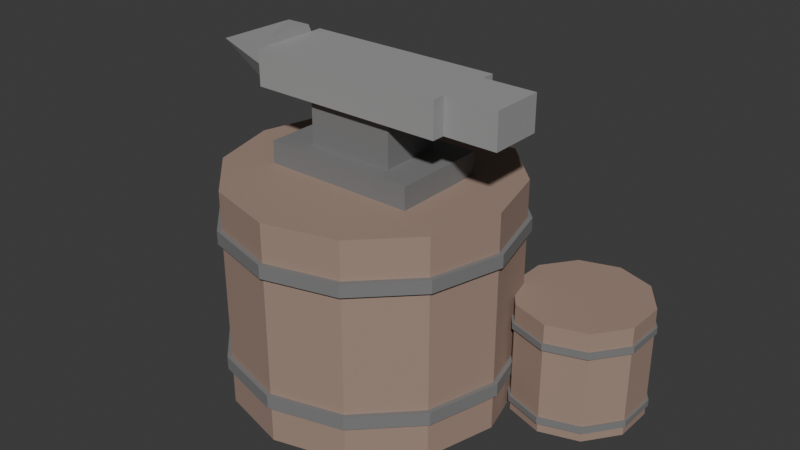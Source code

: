 # Source: anvil.blend  (saved by Blender 5.1.30; exported with 4.5.12 LTS)
import bpy
from mathutils import Matrix  # noqa: F401  (used for matrix-valued properties, if any)

bpy.ops.wm.read_factory_settings(use_empty=True)
scene = bpy.context.scene
scene.name = 'Scene'

# ---- collections
col_collection = bpy.data.collections.new('Collection'); scene.collection.children.link(col_collection)
col_workbenchcollection = bpy.data.collections.new('WorkbenchCollection'); scene.collection.children.link(col_workbenchcollection)
col_forgecollection = bpy.data.collections.new('ForgeCollection'); scene.collection.children.link(col_forgecollection)
col_anvilcollection = bpy.data.collections.new('AnvilCollection'); scene.collection.children.link(col_anvilcollection)

# ---- materials (node trees are filled in below, after node groups)
mat_woodstump = bpy.data.materials.new('WoodStump')
mat_irondark = bpy.data.materials.new('IronDark')
mat_anvilsteel = bpy.data.materials.new('AnvilSteel')
mat_water = bpy.data.materials.new('Water')

# ---- material node trees
mat_woodstump.use_nodes = True; mat_woodstump.node_tree.nodes.clear()
_N = mat_woodstump.node_tree.nodes; _L = mat_woodstump.node_tree.links
n0 = _N.new('ShaderNodeBsdfPrincipled'); n0.name = 'Principled BSDF'; n0.location = (-200, 100)
n0.inputs[0].default_value = (0.3608, 0.251, 0.2, 1.0)
n0.inputs[2].default_value = 0.8
n1 = _N.new('ShaderNodeOutputMaterial'); n1.name = 'Material Output'; n1.location = (200, 100)
_L.new(n0.outputs[0], n1.inputs[0])
n1.is_active_output = True
mat_irondark.use_nodes = True; mat_irondark.node_tree.nodes.clear()
_N = mat_irondark.node_tree.nodes; _L = mat_irondark.node_tree.links
n0 = _N.new('ShaderNodeBsdfPrincipled'); n0.name = 'Principled BSDF'; n0.location = (-200, 100)
n0.inputs[0].default_value = (0.2, 0.2, 0.2, 1.0)
n0.inputs[2].default_value = 0.8
n1 = _N.new('ShaderNodeOutputMaterial'); n1.name = 'Material Output'; n1.location = (200, 100)
_L.new(n0.outputs[0], n1.inputs[0])
n1.is_active_output = True
mat_anvilsteel.use_nodes = True; mat_anvilsteel.node_tree.nodes.clear()
_N = mat_anvilsteel.node_tree.nodes; _L = mat_anvilsteel.node_tree.links
n0 = _N.new('ShaderNodeBsdfPrincipled'); n0.name = 'Principled BSDF'; n0.location = (-200, 100)
n0.inputs[0].default_value = (0.3333, 0.3333, 0.3333, 1.0)
n0.inputs[2].default_value = 0.8
n1 = _N.new('ShaderNodeOutputMaterial'); n1.name = 'Material Output'; n1.location = (200, 100)
_L.new(n0.outputs[0], n1.inputs[0])
n1.is_active_output = True
mat_water.use_nodes = True; mat_water.node_tree.nodes.clear()
_N = mat_water.node_tree.nodes; _L = mat_water.node_tree.links
n0 = _N.new('ShaderNodeBsdfPrincipled'); n0.name = 'Principled BSDF'; n0.location = (-200, 100)
n0.inputs[0].default_value = (0.2941, 0.6392, 0.8902, 1.0)
n0.inputs[2].default_value = 0.8
n1 = _N.new('ShaderNodeOutputMaterial'); n1.name = 'Material Output'; n1.location = (200, 100)
_L.new(n0.outputs[0], n1.inputs[0])
n1.is_active_output = True

# ---- world
world_world = bpy.data.worlds.new('World'); scene.world = world_world
world_world.use_nodes = True; world_world.node_tree.nodes.clear()
_N = world_world.node_tree.nodes; _L = world_world.node_tree.links
n0 = _N.new('ShaderNodeOutputWorld'); n0.name = 'World Output'; n0.location = (200, 100)
n1 = _N.new('ShaderNodeBackground'); n1.name = 'Background'; n1.location = (-200, 100)
n1.inputs[0].default_value = (0.05088, 0.05088, 0.05088, 1.0)
_L.new(n1.outputs[0], n0.inputs[0])
n0.is_active_output = True
world_world.color = (0.05088, 0.05088, 0.05088)
world_world.sun_shadow_jitter_overblur = 0.0

# ---- meshes
me_cylinder_004 = bpy.data.meshes.new('Cylinder.004')
me_cylinder_004.from_pydata([(0.0, 0.32, -0.25), (0.0, 0.32, 0.25), (0.16, 0.2771, -0.25), (0.16, 0.2771, 0.25), (0.2771, 0.16, -0.25), (0.2771, 0.16, 0.25), (0.32, 0.0, -0.25), (0.32, 0.0, 0.25), (0.2771, -0.16, -0.25), (0.2771, -0.16, 0.25), (0.16, -0.2771, -0.25), (0.16, -0.2771, 0.25), (0.0, -0.32, -0.25), (0.0, -0.32, 0.25), (-0.16, -0.2771, -0.25), (-0.16, -0.2771, 0.25), (-0.2771, -0.16, -0.25), (-0.2771, -0.16, 0.25), (-0.32, 0.0, -0.25), (-0.32, 0.0, 0.25), (-0.2771, 0.16, -0.25), (-0.2771, 0.16, 0.25), (-0.16, 0.2771, -0.25), (-0.16, 0.2771, 0.25)], [], [(0, 1, 3, 2), (2, 3, 5, 4), (4, 5, 7, 6), (6, 7, 9, 8), (8, 9, 11, 10), (10, 11, 13, 12), (12, 13, 15, 14), (14, 15, 17, 16), (16, 17, 19, 18), (18, 19, 21, 20), (3, 1, 23, 21, 19, 17, 15, 13, 11, 9, 7, 5), (20, 21, 23, 22), (22, 23, 1, 0), (0, 2, 4, 6, 8, 10, 12, 14, 16, 18, 20, 22)])
_uv = me_cylinder_004.uv_layers.new(name='UVMap')
_uv.uv.foreach_set('vector', [1.0, 0.5, 1.0, 1.0, 0.9167, 1.0, 0.9167, 0.5, 0.9167, 0.5, 0.9167, 1.0, 0.8333, 1.0, 0.8333, 0.5, 0.8333, 0.5, 0.8333, 1.0, 0.75, 1.0, 0.75, 0.5, 0.75, 0.5, 0.75, 1.0, 0.6667, 1.0, 0.6667, 0.5, 0.6667, 0.5, 0.6667, 1.0, 0.5833, 1.0, 0.5833, 0.5, 0.5833, 0.5, 0.5833, 1.0, 0.5, 1.0, 0.5, 0.5, 0.5, 0.5, 0.5, 1.0, 0.4167, 1.0, 0.4167, 0.5, 0.4167, 0.5, 0.4167, 1.0, 0.3333, 1.0, 0.3333, 0.5, 0.3333, 0.5, 0.3333, 1.0, 0.25, 1.0, 0.25, 0.5, 0.25, 0.5, 0.25, 1.0, 0.1667, 1.0, 0.1667, 0.5, 0.37, 0.4578, 0.25, 0.49, 0.13, 0.4578, 0.04215, 0.37, 0.01, 0.25, 0.04215, 0.13, 0.13, 0.04215, 0.25, 0.01, 0.37, 0.04215, 0.4578, 0.13, 0.49, 0.25, 0.4578, 0.37, 0.1667, 0.5, 0.1667, 1.0, 0.08333, 1.0, 0.08333, 0.5, 0.08333, 0.5, 0.08333, 1.0, 7.451e-08, 1.0, 7.451e-08, 0.5, 0.75, 0.49, 0.87, 0.4578, 0.9578, 0.37, 0.99, 0.25, 0.9578, 0.13, 0.87, 0.04215, 0.75, 0.01, 0.63, 0.04215, 0.5422, 0.13, 0.51, 0.25, 0.5422, 0.37, 0.63, 0.4578])
me_cylinder_004.materials.append(mat_woodstump)
me_cylinder_004.update()
me_cylinder_005 = bpy.data.meshes.new('Cylinder.005')
me_cylinder_005.from_pydata([(0.0, 0.33, -0.015), (0.0, 0.33, 0.015), (0.165, 0.2858, -0.015), (0.165, 0.2858, 0.015), (0.2858, 0.165, -0.015), (0.2858, 0.165, 0.015), (0.33, 0.0, -0.015), (0.33, 0.0, 0.015), (0.2858, -0.165, -0.015), (0.2858, -0.165, 0.015), (0.165, -0.2858, -0.015), (0.165, -0.2858, 0.015), (0.0, -0.33, -0.015), (0.0, -0.33, 0.015), (-0.165, -0.2858, -0.015), (-0.165, -0.2858, 0.015), (-0.2858, -0.165, -0.015), (-0.2858, -0.165, 0.015), (-0.33, 0.0, -0.015), (-0.33, 0.0, 0.015), (-0.2858, 0.165, -0.015), (-0.2858, 0.165, 0.015), (-0.165, 0.2858, -0.015), (-0.165, 0.2858, 0.015)], [], [(0, 1, 3, 2), (2, 3, 5, 4), (4, 5, 7, 6), (6, 7, 9, 8), (8, 9, 11, 10), (10, 11, 13, 12), (12, 13, 15, 14), (14, 15, 17, 16), (16, 17, 19, 18), (18, 19, 21, 20), (3, 1, 23, 21, 19, 17, 15, 13, 11, 9, 7, 5), (20, 21, 23, 22), (22, 23, 1, 0), (0, 2, 4, 6, 8, 10, 12, 14, 16, 18, 20, 22)])
_uv = me_cylinder_005.uv_layers.new(name='UVMap')
_uv.uv.foreach_set('vector', [1.0, 0.5, 1.0, 1.0, 0.9167, 1.0, 0.9167, 0.5, 0.9167, 0.5, 0.9167, 1.0, 0.8333, 1.0, 0.8333, 0.5, 0.8333, 0.5, 0.8333, 1.0, 0.75, 1.0, 0.75, 0.5, 0.75, 0.5, 0.75, 1.0, 0.6667, 1.0, 0.6667, 0.5, 0.6667, 0.5, 0.6667, 1.0, 0.5833, 1.0, 0.5833, 0.5, 0.5833, 0.5, 0.5833, 1.0, 0.5, 1.0, 0.5, 0.5, 0.5, 0.5, 0.5, 1.0, 0.4167, 1.0, 0.4167, 0.5, 0.4167, 0.5, 0.4167, 1.0, 0.3333, 1.0, 0.3333, 0.5, 0.3333, 0.5, 0.3333, 1.0, 0.25, 1.0, 0.25, 0.5, 0.25, 0.5, 0.25, 1.0, 0.1667, 1.0, 0.1667, 0.5, 0.37, 0.4578, 0.25, 0.49, 0.13, 0.4578, 0.04215, 0.37, 0.01, 0.25, 0.04215, 0.13, 0.13, 0.04215, 0.25, 0.01, 0.37, 0.04215, 0.4578, 0.13, 0.49, 0.25, 0.4578, 0.37, 0.1667, 0.5, 0.1667, 1.0, 0.08333, 1.0, 0.08333, 0.5, 0.08333, 0.5, 0.08333, 1.0, 7.451e-08, 1.0, 7.451e-08, 0.5, 0.75, 0.49, 0.87, 0.4578, 0.9578, 0.37, 0.99, 0.25, 0.9578, 0.13, 0.87, 0.04215, 0.75, 0.01, 0.63, 0.04215, 0.5422, 0.13, 0.51, 0.25, 0.5422, 0.37, 0.63, 0.4578])
me_cylinder_005.materials.append(mat_irondark)
me_cylinder_005.update()
me_cylinder_006 = bpy.data.meshes.new('Cylinder.006')
me_cylinder_006.from_pydata([(0.0, 0.33, -0.015), (0.0, 0.33, 0.015), (0.165, 0.2858, -0.015), (0.165, 0.2858, 0.015), (0.2858, 0.165, -0.015), (0.2858, 0.165, 0.015), (0.33, 0.0, -0.015), (0.33, 0.0, 0.015), (0.2858, -0.165, -0.015), (0.2858, -0.165, 0.015), (0.165, -0.2858, -0.015), (0.165, -0.2858, 0.015), (0.0, -0.33, -0.015), (0.0, -0.33, 0.015), (-0.165, -0.2858, -0.015), (-0.165, -0.2858, 0.015), (-0.2858, -0.165, -0.015), (-0.2858, -0.165, 0.015), (-0.33, 0.0, -0.015), (-0.33, 0.0, 0.015), (-0.2858, 0.165, -0.015), (-0.2858, 0.165, 0.015), (-0.165, 0.2858, -0.015), (-0.165, 0.2858, 0.015)], [], [(0, 1, 3, 2), (2, 3, 5, 4), (4, 5, 7, 6), (6, 7, 9, 8), (8, 9, 11, 10), (10, 11, 13, 12), (12, 13, 15, 14), (14, 15, 17, 16), (16, 17, 19, 18), (18, 19, 21, 20), (3, 1, 23, 21, 19, 17, 15, 13, 11, 9, 7, 5), (20, 21, 23, 22), (22, 23, 1, 0), (0, 2, 4, 6, 8, 10, 12, 14, 16, 18, 20, 22)])
_uv = me_cylinder_006.uv_layers.new(name='UVMap')
_uv.uv.foreach_set('vector', [1.0, 0.5, 1.0, 1.0, 0.9167, 1.0, 0.9167, 0.5, 0.9167, 0.5, 0.9167, 1.0, 0.8333, 1.0, 0.8333, 0.5, 0.8333, 0.5, 0.8333, 1.0, 0.75, 1.0, 0.75, 0.5, 0.75, 0.5, 0.75, 1.0, 0.6667, 1.0, 0.6667, 0.5, 0.6667, 0.5, 0.6667, 1.0, 0.5833, 1.0, 0.5833, 0.5, 0.5833, 0.5, 0.5833, 1.0, 0.5, 1.0, 0.5, 0.5, 0.5, 0.5, 0.5, 1.0, 0.4167, 1.0, 0.4167, 0.5, 0.4167, 0.5, 0.4167, 1.0, 0.3333, 1.0, 0.3333, 0.5, 0.3333, 0.5, 0.3333, 1.0, 0.25, 1.0, 0.25, 0.5, 0.25, 0.5, 0.25, 1.0, 0.1667, 1.0, 0.1667, 0.5, 0.37, 0.4578, 0.25, 0.49, 0.13, 0.4578, 0.04215, 0.37, 0.01, 0.25, 0.04215, 0.13, 0.13, 0.04215, 0.25, 0.01, 0.37, 0.04215, 0.4578, 0.13, 0.49, 0.25, 0.4578, 0.37, 0.1667, 0.5, 0.1667, 1.0, 0.08333, 1.0, 0.08333, 0.5, 0.08333, 0.5, 0.08333, 1.0, 7.451e-08, 1.0, 7.451e-08, 0.5, 0.75, 0.49, 0.87, 0.4578, 0.9578, 0.37, 0.99, 0.25, 0.9578, 0.13, 0.87, 0.04215, 0.75, 0.01, 0.63, 0.04215, 0.5422, 0.13, 0.51, 0.25, 0.5422, 0.37, 0.63, 0.4578])
me_cylinder_006.materials.append(mat_irondark)
me_cylinder_006.update()
me_cube_028 = bpy.data.meshes.new('Cube.028')
me_cube_028.from_pydata([(-0.175, -0.11, -0.025), (-0.175, -0.11, 0.025), (-0.175, 0.11, -0.025), (-0.175, 0.11, 0.025), (0.175, -0.11, -0.025), (0.175, -0.11, 0.025), (0.175, 0.11, -0.025), (0.175, 0.11, 0.025)], [], [(0, 1, 3, 2), (2, 3, 7, 6), (6, 7, 5, 4), (4, 5, 1, 0), (2, 6, 4, 0), (7, 3, 1, 5)])
_uv = me_cube_028.uv_layers.new(name='UVMap')
_uv.uv.foreach_set('vector', [0.375, 0.0, 0.625, 0.0, 0.625, 0.25, 0.375, 0.25, 0.375, 0.25, 0.625, 0.25, 0.625, 0.5, 0.375, 0.5, 0.375, 0.5, 0.625, 0.5, 0.625, 0.75, 0.375, 0.75, 0.375, 0.75, 0.625, 0.75, 0.625, 1.0, 0.375, 1.0, 0.125, 0.5, 0.375, 0.5, 0.375, 0.75, 0.125, 0.75, 0.625, 0.5, 0.875, 0.5, 0.875, 0.75, 0.625, 0.75])
me_cube_028.materials.append(mat_irondark)
me_cube_028.update()
me_cube_029 = bpy.data.meshes.new('Cube.029')
me_cube_029.from_pydata([(-0.1, -0.07, -0.05), (-0.1, -0.07, 0.05), (-0.1, 0.07, -0.05), (-0.1, 0.07, 0.05), (0.1, -0.07, -0.05), (0.1, -0.07, 0.05), (0.1, 0.07, -0.05), (0.1, 0.07, 0.05)], [], [(0, 1, 3, 2), (2, 3, 7, 6), (6, 7, 5, 4), (4, 5, 1, 0), (2, 6, 4, 0), (7, 3, 1, 5)])
_uv = me_cube_029.uv_layers.new(name='UVMap')
_uv.uv.foreach_set('vector', [0.375, 0.0, 0.625, 0.0, 0.625, 0.25, 0.375, 0.25, 0.375, 0.25, 0.625, 0.25, 0.625, 0.5, 0.375, 0.5, 0.375, 0.5, 0.625, 0.5, 0.625, 0.75, 0.375, 0.75, 0.375, 0.75, 0.625, 0.75, 0.625, 1.0, 0.375, 1.0, 0.125, 0.5, 0.375, 0.5, 0.375, 0.75, 0.125, 0.75, 0.625, 0.5, 0.875, 0.5, 0.875, 0.75, 0.625, 0.75])
me_cube_029.materials.append(mat_irondark)
me_cube_029.update()
me_cube_030 = bpy.data.meshes.new('Cube.030')
me_cube_030.from_pydata([(-0.225, -0.09, -0.04), (-0.225, -0.09, 0.04), (-0.225, 0.09, -0.04), (-0.225, 0.09, 0.04), (0.225, -0.09, -0.04), (0.225, -0.09, 0.04), (0.225, 0.09, -0.04), (0.225, 0.09, 0.04)], [], [(0, 1, 3, 2), (2, 3, 7, 6), (6, 7, 5, 4), (4, 5, 1, 0), (2, 6, 4, 0), (7, 3, 1, 5)])
_uv = me_cube_030.uv_layers.new(name='UVMap')
_uv.uv.foreach_set('vector', [0.375, 0.0, 0.625, 0.0, 0.625, 0.25, 0.375, 0.25, 0.375, 0.25, 0.625, 0.25, 0.625, 0.5, 0.375, 0.5, 0.375, 0.5, 0.625, 0.5, 0.625, 0.75, 0.375, 0.75, 0.375, 0.75, 0.625, 0.75, 0.625, 1.0, 0.375, 1.0, 0.125, 0.5, 0.375, 0.5, 0.375, 0.75, 0.125, 0.75, 0.625, 0.5, 0.875, 0.5, 0.875, 0.75, 0.625, 0.75])
me_cube_030.materials.append(mat_anvilsteel)
me_cube_030.update()
me_cone = bpy.data.meshes.new('Cone')
me_cone.from_pydata([(0.1, 0.08, 4.371e-09), (0.1, 0.05657, 0.05657), (0.1, 0.0, 0.08), (0.1, -0.05657, 0.05657), (0.1, -0.08, 4.371e-09), (0.1, -0.05657, -0.05657), (0.1, 0.0, -0.08), (0.1, 0.05657, -0.05657), (-0.1, 0.0, -4.371e-09)], [], [(0, 8, 1), (1, 8, 2), (2, 8, 3), (3, 8, 4), (4, 8, 5), (5, 8, 6), (0, 1, 2, 3, 4, 5, 6, 7), (6, 8, 7), (7, 8, 0)])
_uv = me_cone.uv_layers.new(name='UVMap')
_uv.uv.foreach_set('vector', [0.25, 0.49, 0.25, 0.25, 0.4197, 0.4197, 0.4197, 0.4197, 0.25, 0.25, 0.49, 0.25, 0.49, 0.25, 0.25, 0.25, 0.4197, 0.08029, 0.4197, 0.08029, 0.25, 0.25, 0.25, 0.01, 0.25, 0.01, 0.25, 0.25, 0.08029, 0.08029, 0.08029, 0.08029, 0.25, 0.25, 0.01, 0.25, 0.75, 0.49, 0.9197, 0.4197, 0.99, 0.25, 0.9197, 0.08029, 0.75, 0.01, 0.5803, 0.08029, 0.51, 0.25, 0.5803, 0.4197, 0.01, 0.25, 0.25, 0.25, 0.08029, 0.4197, 0.08029, 0.4197, 0.25, 0.25, 0.25, 0.49])
me_cone.materials.append(mat_anvilsteel)
me_cone.update()
me_cube_031 = bpy.data.meshes.new('Cube.031')
me_cube_031.from_pydata([(-0.06, -0.06, -0.04), (-0.06, -0.06, 0.04), (-0.06, 0.06, -0.04), (-0.06, 0.06, 0.04), (0.06, -0.06, -0.04), (0.06, -0.06, 0.04), (0.06, 0.06, -0.04), (0.06, 0.06, 0.04)], [], [(0, 1, 3, 2), (2, 3, 7, 6), (6, 7, 5, 4), (4, 5, 1, 0), (2, 6, 4, 0), (7, 3, 1, 5)])
_uv = me_cube_031.uv_layers.new(name='UVMap')
_uv.uv.foreach_set('vector', [0.375, 0.0, 0.625, 0.0, 0.625, 0.25, 0.375, 0.25, 0.375, 0.25, 0.625, 0.25, 0.625, 0.5, 0.375, 0.5, 0.375, 0.5, 0.625, 0.5, 0.625, 0.75, 0.375, 0.75, 0.375, 0.75, 0.625, 0.75, 0.625, 1.0, 0.375, 1.0, 0.125, 0.5, 0.375, 0.5, 0.375, 0.75, 0.125, 0.75, 0.625, 0.5, 0.875, 0.5, 0.875, 0.75, 0.625, 0.75])
me_cube_031.materials.append(mat_anvilsteel)
me_cube_031.update()
me_cylinder_007 = bpy.data.meshes.new('Cylinder.007')
me_cylinder_007.from_pydata([(0.0, 0.15, -0.13), (0.0, 0.15, 0.13), (0.08817, 0.1214, -0.13), (0.08817, 0.1214, 0.13), (0.1427, 0.04635, -0.13), (0.1427, 0.04635, 0.13), (0.1427, -0.04635, -0.13), (0.1427, -0.04635, 0.13), (0.08817, -0.1214, -0.13), (0.08817, -0.1214, 0.13), (0.0, -0.15, -0.13), (0.0, -0.15, 0.13), (-0.08817, -0.1214, -0.13), (-0.08817, -0.1214, 0.13), (-0.1427, -0.04635, -0.13), (-0.1427, -0.04635, 0.13), (-0.1427, 0.04635, -0.13), (-0.1427, 0.04635, 0.13), (-0.08817, 0.1214, -0.13), (-0.08817, 0.1214, 0.13)], [], [(0, 1, 3, 2), (2, 3, 5, 4), (4, 5, 7, 6), (6, 7, 9, 8), (8, 9, 11, 10), (10, 11, 13, 12), (12, 13, 15, 14), (14, 15, 17, 16), (3, 1, 19, 17, 15, 13, 11, 9, 7, 5), (16, 17, 19, 18), (18, 19, 1, 0), (0, 2, 4, 6, 8, 10, 12, 14, 16, 18)])
_uv = me_cylinder_007.uv_layers.new(name='UVMap')
_uv.uv.foreach_set('vector', [1.0, 0.5, 1.0, 1.0, 0.9, 1.0, 0.9, 0.5, 0.9, 0.5, 0.9, 1.0, 0.8, 1.0, 0.8, 0.5, 0.8, 0.5, 0.8, 1.0, 0.7, 1.0, 0.7, 0.5, 0.7, 0.5, 0.7, 1.0, 0.6, 1.0, 0.6, 0.5, 0.6, 0.5, 0.6, 1.0, 0.5, 1.0, 0.5, 0.5, 0.5, 0.5, 0.5, 1.0, 0.4, 1.0, 0.4, 0.5, 0.4, 0.5, 0.4, 1.0, 0.3, 1.0, 0.3, 0.5, 0.3, 0.5, 0.3, 1.0, 0.2, 1.0, 0.2, 0.5, 0.3911, 0.4442, 0.25, 0.49, 0.1089, 0.4442, 0.02175, 0.3242, 0.02175, 0.1758, 0.1089, 0.05584, 0.25, 0.01, 0.3911, 0.05584, 0.4783, 0.1758, 0.4783, 0.3242, 0.2, 0.5, 0.2, 1.0, 0.1, 1.0, 0.1, 0.5, 0.1, 0.5, 0.1, 1.0, -7.451e-08, 1.0, -7.451e-08, 0.5, 0.75, 0.49, 0.8911, 0.4442, 0.9783, 0.3242, 0.9783, 0.1758, 0.8911, 0.05584, 0.75, 0.01, 0.6089, 0.05584, 0.5217, 0.1758, 0.5217, 0.3242, 0.6089, 0.4442])
me_cylinder_007.materials.append(mat_woodstump)
me_cylinder_007.update()
me_cylinder_008 = bpy.data.meshes.new('Cylinder.008')
me_cylinder_008.from_pydata([(0.0, 0.14, -0.005), (0.0, 0.14, 0.005), (0.08229, 0.1133, -0.005), (0.08229, 0.1133, 0.005), (0.1331, 0.04326, -0.005), (0.1331, 0.04326, 0.005), (0.1331, -0.04326, -0.005), (0.1331, -0.04326, 0.005), (0.08229, -0.1133, -0.005), (0.08229, -0.1133, 0.005), (0.0, -0.14, -0.005), (0.0, -0.14, 0.005), (-0.08229, -0.1133, -0.005), (-0.08229, -0.1133, 0.005), (-0.1331, -0.04326, -0.005), (-0.1331, -0.04326, 0.005), (-0.1331, 0.04326, -0.005), (-0.1331, 0.04326, 0.005), (-0.08229, 0.1133, -0.005), (-0.08229, 0.1133, 0.005)], [], [(0, 1, 3, 2), (2, 3, 5, 4), (4, 5, 7, 6), (6, 7, 9, 8), (8, 9, 11, 10), (10, 11, 13, 12), (12, 13, 15, 14), (14, 15, 17, 16), (3, 1, 19, 17, 15, 13, 11, 9, 7, 5), (16, 17, 19, 18), (18, 19, 1, 0), (0, 2, 4, 6, 8, 10, 12, 14, 16, 18)])
_uv = me_cylinder_008.uv_layers.new(name='UVMap')
_uv.uv.foreach_set('vector', [1.0, 0.5, 1.0, 1.0, 0.9, 1.0, 0.9, 0.5, 0.9, 0.5, 0.9, 1.0, 0.8, 1.0, 0.8, 0.5, 0.8, 0.5, 0.8, 1.0, 0.7, 1.0, 0.7, 0.5, 0.7, 0.5, 0.7, 1.0, 0.6, 1.0, 0.6, 0.5, 0.6, 0.5, 0.6, 1.0, 0.5, 1.0, 0.5, 0.5, 0.5, 0.5, 0.5, 1.0, 0.4, 1.0, 0.4, 0.5, 0.4, 0.5, 0.4, 1.0, 0.3, 1.0, 0.3, 0.5, 0.3, 0.5, 0.3, 1.0, 0.2, 1.0, 0.2, 0.5, 0.3911, 0.4442, 0.25, 0.49, 0.1089, 0.4442, 0.02175, 0.3242, 0.02175, 0.1758, 0.1089, 0.05584, 0.25, 0.01, 0.3911, 0.05584, 0.4783, 0.1758, 0.4783, 0.3242, 0.2, 0.5, 0.2, 1.0, 0.1, 1.0, 0.1, 0.5, 0.1, 0.5, 0.1, 1.0, -7.451e-08, 1.0, -7.451e-08, 0.5, 0.75, 0.49, 0.8911, 0.4442, 0.9783, 0.3242, 0.9783, 0.1758, 0.8911, 0.05584, 0.75, 0.01, 0.6089, 0.05584, 0.5217, 0.1758, 0.5217, 0.3242, 0.6089, 0.4442])
me_cylinder_008.materials.append(mat_water)
me_cylinder_008.update()
me_cylinder_009 = bpy.data.meshes.new('Cylinder.009')
me_cylinder_009.from_pydata([(0.0, 0.155, -0.0075), (0.0, 0.155, 0.0075), (0.09111, 0.1254, -0.0075), (0.09111, 0.1254, 0.0075), (0.1474, 0.0479, -0.0075), (0.1474, 0.0479, 0.0075), (0.1474, -0.0479, -0.0075), (0.1474, -0.0479, 0.0075), (0.09111, -0.1254, -0.0075), (0.09111, -0.1254, 0.0075), (0.0, -0.155, -0.0075), (0.0, -0.155, 0.0075), (-0.09111, -0.1254, -0.0075), (-0.09111, -0.1254, 0.0075), (-0.1474, -0.0479, -0.0075), (-0.1474, -0.0479, 0.0075), (-0.1474, 0.0479, -0.0075), (-0.1474, 0.0479, 0.0075), (-0.09111, 0.1254, -0.0075), (-0.09111, 0.1254, 0.0075)], [], [(0, 1, 3, 2), (2, 3, 5, 4), (4, 5, 7, 6), (6, 7, 9, 8), (8, 9, 11, 10), (10, 11, 13, 12), (12, 13, 15, 14), (14, 15, 17, 16), (3, 1, 19, 17, 15, 13, 11, 9, 7, 5), (16, 17, 19, 18), (18, 19, 1, 0), (0, 2, 4, 6, 8, 10, 12, 14, 16, 18)])
_uv = me_cylinder_009.uv_layers.new(name='UVMap')
_uv.uv.foreach_set('vector', [1.0, 0.5, 1.0, 1.0, 0.9, 1.0, 0.9, 0.5, 0.9, 0.5, 0.9, 1.0, 0.8, 1.0, 0.8, 0.5, 0.8, 0.5, 0.8, 1.0, 0.7, 1.0, 0.7, 0.5, 0.7, 0.5, 0.7, 1.0, 0.6, 1.0, 0.6, 0.5, 0.6, 0.5, 0.6, 1.0, 0.5, 1.0, 0.5, 0.5, 0.5, 0.5, 0.5, 1.0, 0.4, 1.0, 0.4, 0.5, 0.4, 0.5, 0.4, 1.0, 0.3, 1.0, 0.3, 0.5, 0.3, 0.5, 0.3, 1.0, 0.2, 1.0, 0.2, 0.5, 0.3911, 0.4442, 0.25, 0.49, 0.1089, 0.4442, 0.02175, 0.3242, 0.02175, 0.1758, 0.1089, 0.05584, 0.25, 0.01, 0.3911, 0.05584, 0.4783, 0.1758, 0.4783, 0.3242, 0.2, 0.5, 0.2, 1.0, 0.1, 1.0, 0.1, 0.5, 0.1, 0.5, 0.1, 1.0, -7.451e-08, 1.0, -7.451e-08, 0.5, 0.75, 0.49, 0.8911, 0.4442, 0.9783, 0.3242, 0.9783, 0.1758, 0.8911, 0.05584, 0.75, 0.01, 0.6089, 0.05584, 0.5217, 0.1758, 0.5217, 0.3242, 0.6089, 0.4442])
me_cylinder_009.materials.append(mat_irondark)
me_cylinder_009.update()
me_cylinder_010 = bpy.data.meshes.new('Cylinder.010')
me_cylinder_010.from_pydata([(0.0, 0.155, -0.0075), (0.0, 0.155, 0.0075), (0.09111, 0.1254, -0.0075), (0.09111, 0.1254, 0.0075), (0.1474, 0.0479, -0.0075), (0.1474, 0.0479, 0.0075), (0.1474, -0.0479, -0.0075), (0.1474, -0.0479, 0.0075), (0.09111, -0.1254, -0.0075), (0.09111, -0.1254, 0.0075), (0.0, -0.155, -0.0075), (0.0, -0.155, 0.0075), (-0.09111, -0.1254, -0.0075), (-0.09111, -0.1254, 0.0075), (-0.1474, -0.0479, -0.0075), (-0.1474, -0.0479, 0.0075), (-0.1474, 0.0479, -0.0075), (-0.1474, 0.0479, 0.0075), (-0.09111, 0.1254, -0.0075), (-0.09111, 0.1254, 0.0075)], [], [(0, 1, 3, 2), (2, 3, 5, 4), (4, 5, 7, 6), (6, 7, 9, 8), (8, 9, 11, 10), (10, 11, 13, 12), (12, 13, 15, 14), (14, 15, 17, 16), (3, 1, 19, 17, 15, 13, 11, 9, 7, 5), (16, 17, 19, 18), (18, 19, 1, 0), (0, 2, 4, 6, 8, 10, 12, 14, 16, 18)])
_uv = me_cylinder_010.uv_layers.new(name='UVMap')
_uv.uv.foreach_set('vector', [1.0, 0.5, 1.0, 1.0, 0.9, 1.0, 0.9, 0.5, 0.9, 0.5, 0.9, 1.0, 0.8, 1.0, 0.8, 0.5, 0.8, 0.5, 0.8, 1.0, 0.7, 1.0, 0.7, 0.5, 0.7, 0.5, 0.7, 1.0, 0.6, 1.0, 0.6, 0.5, 0.6, 0.5, 0.6, 1.0, 0.5, 1.0, 0.5, 0.5, 0.5, 0.5, 0.5, 1.0, 0.4, 1.0, 0.4, 0.5, 0.4, 0.5, 0.4, 1.0, 0.3, 1.0, 0.3, 0.5, 0.3, 0.5, 0.3, 1.0, 0.2, 1.0, 0.2, 0.5, 0.3911, 0.4442, 0.25, 0.49, 0.1089, 0.4442, 0.02175, 0.3242, 0.02175, 0.1758, 0.1089, 0.05584, 0.25, 0.01, 0.3911, 0.05584, 0.4783, 0.1758, 0.4783, 0.3242, 0.2, 0.5, 0.2, 1.0, 0.1, 1.0, 0.1, 0.5, 0.1, 0.5, 0.1, 1.0, -7.451e-08, 1.0, -7.451e-08, 0.5, 0.75, 0.49, 0.8911, 0.4442, 0.9783, 0.3242, 0.9783, 0.1758, 0.8911, 0.05584, 0.75, 0.01, 0.6089, 0.05584, 0.5217, 0.1758, 0.5217, 0.3242, 0.6089, 0.4442])
me_cylinder_010.materials.append(mat_irondark)
me_cylinder_010.update()

# ---- objects
ob_woodstump = bpy.data.objects.new('WoodStump', me_cylinder_004)
ob_stumpband_10 = bpy.data.objects.new('StumpBand_10', me_cylinder_005)
ob_stumpband_40 = bpy.data.objects.new('StumpBand_40', me_cylinder_006)
ob_anvilbase = bpy.data.objects.new('AnvilBase', me_cube_028)
ob_anvilpillar = bpy.data.objects.new('AnvilPillar', me_cube_029)
ob_anvilface = bpy.data.objects.new('AnvilFace', me_cube_030)
ob_anvilhorn = bpy.data.objects.new('AnvilHorn', me_cone)
ob_anviltail = bpy.data.objects.new('AnvilTail', me_cube_031)
ob_quenchbucket = bpy.data.objects.new('QuenchBucket', me_cylinder_007)
ob_quenchwater = bpy.data.objects.new('QuenchWater', me_cylinder_008)
ob_bucketring_3 = bpy.data.objects.new('BucketRing_3', me_cylinder_009)
ob_bucketring_21 = bpy.data.objects.new('BucketRing_21', me_cylinder_010)

# ---- transforms, parenting, visibility, modifiers, constraints
ob_woodstump.location = (0.0, 0.0, 0.25)
ob_stumpband_10.location = (0.0, 0.0, 0.1)
ob_stumpband_40.location = (0.0, 0.0, 0.4)
ob_anvilbase.location = (0.0, 0.0, 0.525)
ob_anvilpillar.location = (0.0, 0.0, 0.6)
ob_anvilface.location = (0.0, 0.0, 0.69)
ob_anvilhorn.location = (-0.325, 0.0, 0.69)
ob_anviltail.location = (0.285, 0.0, 0.69)
ob_quenchbucket.location = (0.4, 0.2, 0.13)
ob_quenchwater.location = (0.4, 0.2, 0.23)
ob_bucketring_3.location = (0.4, 0.2, 0.03)
ob_bucketring_21.location = (0.4, 0.2, 0.21)

# ---- collection membership
col_anvilcollection.objects.link(ob_woodstump)
col_anvilcollection.objects.link(ob_stumpband_10)
col_anvilcollection.objects.link(ob_stumpband_40)
col_anvilcollection.objects.link(ob_anvilbase)
col_anvilcollection.objects.link(ob_anvilpillar)
col_anvilcollection.objects.link(ob_anvilface)
col_anvilcollection.objects.link(ob_anvilhorn)
col_anvilcollection.objects.link(ob_anviltail)
col_anvilcollection.objects.link(ob_quenchbucket)
col_anvilcollection.objects.link(ob_quenchwater)
col_anvilcollection.objects.link(ob_bucketring_3)
col_anvilcollection.objects.link(ob_bucketring_21)

# ---- scene / render settings (as saved in the file)
scene.frame_start = 1; scene.frame_end = 250; scene.frame_set(1)
scene.render.engine = 'BLENDER_EEVEE_NEXT'
scene.render.bake_bias = 0.0
scene.render.bake_samples = 0
scene.cycles.sampling_pattern = 'TABULATED_SOBOL'
scene.eevee.use_volume_custom_range = False
bpy.context.view_layer.update()

# ---- added for rendering (the .blend has no active camera and no usable light): camera, sun
cam_auto = bpy.data.cameras.new('AutoCamera')
cam_auto.lens = 50.0
cam_auto.sensor_width = 36.0
cam_auto.clip_end = 1000.0
ob_auto_camera = bpy.data.objects.new('AutoCamera', cam_auto)
scene.collection.objects.link(ob_auto_camera)
ob_auto_camera.location = (1.37219, -1.56068, 1.43379)
ob_auto_camera.rotation_euler = (1.09748, -7.21219e-08, 0.694738)
scene.camera = ob_auto_camera
light_auto_sun = bpy.data.lights.new('AutoSun', 'SUN')
light_auto_sun.energy = 3.0
light_auto_sun.angle = 0.0523599
ob_auto_sun = bpy.data.objects.new('AutoSun', light_auto_sun)
scene.collection.objects.link(ob_auto_sun)
ob_auto_sun.rotation_euler = (0.872665, 0.174533, 0.523599)
bpy.context.view_layer.update()
